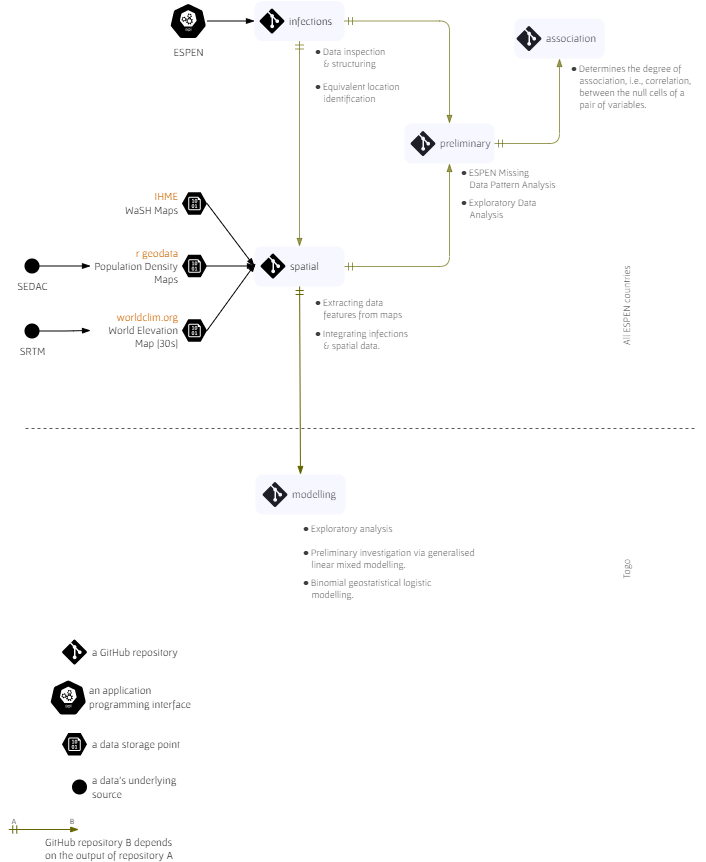

The diagram above was exported from draw.io. Its source (the exported page's mxGraphModel, read from the mxfile embedded in the PNG):
<mxGraphModel dx="1038" dy="651" grid="1" gridSize="10" guides="1" tooltips="1" connect="1" arrows="1" fold="1" page="1" pageScale="1" pageWidth="827" pageHeight="1169" background="none" math="1" shadow="0">
  <root>
    <mxCell id="0" />
    <mxCell id="1" parent="0" />
    <mxCell id="x-riW3ZFoQ_IFZtjwUd2-361" style="edgeStyle=orthogonalEdgeStyle;rounded=1;orthogonalLoop=1;jettySize=auto;html=1;entryX=0.5;entryY=1;entryDx=0;entryDy=0;startArrow=ERmandOne;startFill=0;endArrow=blockThin;endFill=1;strokeColor=#666600;opacity=65;" parent="1" source="1m_8A3rN13Qf_xB14CXs-471" target="1m_8A3rN13Qf_xB14CXs-472" edge="1">
      <mxGeometry relative="1" as="geometry" />
    </mxCell>
    <mxCell id="x-riW3ZFoQ_IFZtjwUd2-366" value="" style="endArrow=none;dashed=1;html=1;rounded=1;strokeColor=#000000;opacity=65;" parent="1" edge="1">
      <mxGeometry width="50" height="50" relative="1" as="geometry">
        <mxPoint x="110" y="540" as="sourcePoint" />
        <mxPoint x="780" y="540" as="targetPoint" />
      </mxGeometry>
    </mxCell>
    <UserObject label="a GitHub repository" linkTarget="_blank" id="p4-r0AeJtEcNpWh-sozY-361">
      <mxCell style="verticalLabelPosition=middle;html=1;verticalAlign=middle;align=left;strokeColor=none;fillColor=#000000;shape=mxgraph.azure.git_repository;shadow=0;rotation=0;labelPosition=right;spacingRight=1;spacing=5;fontFamily=Gafata;fontSize=11;" vertex="1" parent="1">
        <mxGeometry x="146.5" y="751" width="25" height="25" as="geometry" />
      </mxCell>
    </UserObject>
    <mxCell id="p4-r0AeJtEcNpWh-sozY-362" value="an application&lt;br&gt;programming&amp;nbsp;interface" style="sketch=0;html=1;dashed=0;whitespace=wrap;fillColor=#000000;strokeColor=#ffffff;points=[[0.005,0.63,0],[0.1,0.2,0],[0.9,0.2,0],[0.5,0,0],[0.995,0.63,0],[0.72,0.99,0],[0.5,1,0],[0.28,0.99,0]];shape=mxgraph.kubernetes.icon;prIcon=api;labelPosition=right;verticalLabelPosition=middle;align=left;verticalAlign=middle;fontFamily=Gafata;fontSize=11;rotation=0;" vertex="1" parent="1">
      <mxGeometry x="134" y="791" width="37.5" height="36" as="geometry" />
    </mxCell>
    <mxCell id="p4-r0AeJtEcNpWh-sozY-363" value="a data storage point" style="verticalLabelPosition=middle;html=1;verticalAlign=middle;align=left;strokeColor=none;fillColor=#000000;shape=mxgraph.azure.storage_blob;shadow=0;fontFamily=Gafata;fontSize=11;fontColor=#000000;rotation=0;labelPosition=right;spacing=5;" vertex="1" parent="1">
      <mxGeometry x="146.5" y="844.5" width="25" height="22.5" as="geometry" />
    </mxCell>
    <mxCell id="p4-r0AeJtEcNpWh-sozY-364" value="a data's underlying&lt;br&gt;source" style="shape=ellipse;html=1;dashed=0;whitespace=wrap;aspect=fixed;perimeter=ellipsePerimeter;shadow=0;sketch=0;strokeColor=none;strokeWidth=1;fontFamily=Gafata;fontSize=11;fontColor=#000000;fillColor=#000000;rotation=0;labelPosition=right;verticalLabelPosition=middle;align=left;verticalAlign=middle;spacing=5;" vertex="1" parent="1">
      <mxGeometry x="156.5" y="891" width="15" height="15" as="geometry" />
    </mxCell>
    <mxCell id="p4-r0AeJtEcNpWh-sozY-365" value="GitHub repository B depends&lt;br&gt;on the output of repository A&amp;nbsp;" style="edgeStyle=none;rounded=1;sketch=0;orthogonalLoop=1;jettySize=auto;html=1;shadow=0;strokeWidth=1;fontFamily=Gafata;fontSize=11;fontColor=#000000;startArrow=ERmandOne;startFill=0;endArrow=blockThin;endFill=1;elbow=vertical;strokeColor=#666600;labelPosition=right;verticalLabelPosition=bottom;align=left;verticalAlign=top;spacingLeft=0;" edge="1" parent="1">
      <mxGeometry relative="1" as="geometry">
        <mxPoint x="93.25" y="941" as="sourcePoint" />
        <mxPoint x="163.25" y="941" as="targetPoint" />
      </mxGeometry>
    </mxCell>
    <mxCell id="p4-r0AeJtEcNpWh-sozY-366" value="&lt;font style=&quot;font-size: 8px;&quot;&gt;B&lt;/font&gt;" style="text;html=1;strokeColor=none;fillColor=none;align=center;verticalAlign=middle;whiteSpace=wrap;rounded=1;fontSize=8;fontFamily=Gafata;" vertex="1" parent="1">
      <mxGeometry x="152.25" y="923" width="10" height="20" as="geometry" />
    </mxCell>
    <mxCell id="p4-r0AeJtEcNpWh-sozY-367" value="&lt;font style=&quot;font-size: 8px;&quot;&gt;A&lt;/font&gt;" style="text;html=1;strokeColor=none;fillColor=none;align=center;verticalAlign=middle;whiteSpace=wrap;rounded=1;fontSize=8;fontFamily=Gafata;" vertex="1" parent="1">
      <mxGeometry x="94" y="923" width="10" height="20" as="geometry" />
    </mxCell>
    <UserObject label="All ESPEN countries" tooltip="Geographic information processing: Extracting spatial data features per ESPEN STH experiments site." id="p4-r0AeJtEcNpWh-sozY-368">
      <mxCell style="text;html=1;strokeColor=none;fillColor=none;align=center;verticalAlign=middle;whiteSpace=wrap;rounded=1;fontFamily=Gafata;fontSize=10;opacity=15;fontColor=#000000;textOpacity=75;direction=south;horizontal=0;" vertex="1" parent="1">
        <mxGeometry x="703.5" y="366.5" width="14.5" height="101" as="geometry" />
      </mxCell>
    </UserObject>
    <UserObject label="Togo" tooltip="Geographic information processing: Extracting spatial data features per ESPEN STH experiments site." id="p4-r0AeJtEcNpWh-sozY-369">
      <mxCell style="text;html=1;strokeColor=none;fillColor=none;align=center;verticalAlign=middle;whiteSpace=wrap;rounded=1;fontFamily=Gafata;fontSize=10;opacity=15;fontColor=#000000;textOpacity=75;direction=south;horizontal=0;" vertex="1" parent="1">
        <mxGeometry x="703.5" y="630" width="14.5" height="101" as="geometry" />
      </mxCell>
    </UserObject>
    <mxCell id="1m_8A3rN13Qf_xB14CXs-442" value="output" parent="0" />
    <mxCell id="1m_8A3rN13Qf_xB14CXs-449" value="" style="strokeColor=none;fillColor=#CCCCFF;shadow=0;strokeWidth=1;rounded=1;absoluteArcSize=1;arcSize=15;fontSize=12;fontColor=#9E9E9E;align=center;html=1;opacity=15;rotation=0;" parent="1m_8A3rN13Qf_xB14CXs-442" vertex="1">
      <mxGeometry x="339" y="358" width="90" height="40" as="geometry" />
    </mxCell>
    <mxCell id="1m_8A3rN13Qf_xB14CXs-416" value="git" parent="0" />
    <mxCell id="1m_8A3rN13Qf_xB14CXs-447" value="" style="strokeColor=none;fillColor=#CCCCFF;shadow=0;strokeWidth=1;rounded=1;absoluteArcSize=1;arcSize=16;fontSize=12;fontColor=#9E9E9E;align=center;html=1;opacity=15;rotation=0;" parent="1m_8A3rN13Qf_xB14CXs-416" vertex="1">
      <mxGeometry x="339" y="112.5" width="90" height="40" as="geometry" />
    </mxCell>
    <UserObject label="infections" link="https://www.github.com/helminthiases/infections" linkTarget="_blank" id="1m_8A3rN13Qf_xB14CXs-414">
      <mxCell style="verticalLabelPosition=middle;html=1;verticalAlign=middle;align=left;strokeColor=none;fillColor=#000000;shape=mxgraph.azure.git_repository;shadow=0;rotation=0;labelPosition=right;spacingRight=1;spacing=5;fontFamily=Gafata;fontSize=11;" parent="1m_8A3rN13Qf_xB14CXs-416" vertex="1">
        <mxGeometry x="344" y="120" width="25" height="25" as="geometry" />
      </mxCell>
    </UserObject>
    <mxCell id="1m_8A3rN13Qf_xB14CXs-420" value="preliminary" style="verticalLabelPosition=middle;html=1;verticalAlign=middle;align=left;strokeColor=none;fillColor=#000000;shape=mxgraph.azure.git_repository;shadow=0;rotation=0;labelPosition=right;spacingRight=1;spacing=5;fontFamily=Gafata;fontSize=11;" parent="1m_8A3rN13Qf_xB14CXs-416" vertex="1">
      <mxGeometry x="495" y="242.5" width="25" height="25" as="geometry" />
    </mxCell>
    <mxCell id="1m_8A3rN13Qf_xB14CXs-421" value="modelling" style="verticalLabelPosition=middle;html=1;verticalAlign=middle;align=left;strokeColor=none;fillColor=#000000;shape=mxgraph.azure.git_repository;shadow=0;rotation=0;labelPosition=right;spacingRight=1;spacing=5;fontFamily=Gafata;fontSize=11;" parent="1m_8A3rN13Qf_xB14CXs-416" vertex="1">
      <mxGeometry x="347" y="593.5" width="25" height="25" as="geometry" />
    </mxCell>
    <mxCell id="1m_8A3rN13Qf_xB14CXs-422" value="association" style="verticalLabelPosition=middle;html=1;verticalAlign=middle;align=left;strokeColor=none;fillColor=#000000;shape=mxgraph.azure.git_repository;shadow=0;rotation=0;labelPosition=right;spacingRight=1;spacing=5;fontFamily=Gafata;fontSize=11;" parent="1m_8A3rN13Qf_xB14CXs-416" vertex="1">
      <mxGeometry x="601" y="137.5" width="25" height="25" as="geometry" />
    </mxCell>
    <mxCell id="1m_8A3rN13Qf_xB14CXs-419" value="spatial" style="verticalLabelPosition=middle;html=1;verticalAlign=middle;align=left;strokeColor=none;fillColor=#000000;shape=mxgraph.azure.git_repository;shadow=0;rotation=0;labelPosition=right;spacingRight=1;spacing=5;fontFamily=Gafata;fontSize=11;" parent="1m_8A3rN13Qf_xB14CXs-416" vertex="1">
      <mxGeometry x="345" y="365" width="25" height="25" as="geometry" />
    </mxCell>
    <mxCell id="1m_8A3rN13Qf_xB14CXs-475" value="\( \bullet\)&amp;nbsp;Data inspection&lt;br&gt;\(\;\;\) &amp;amp; structuring" style="text;html=1;strokeColor=none;fillColor=none;align=left;verticalAlign=middle;whiteSpace=wrap;rounded=1;fontFamily=Gafata;fontSize=10;opacity=15;fontColor=#000000;textOpacity=75;glass=1;" parent="1m_8A3rN13Qf_xB14CXs-416" vertex="1">
      <mxGeometry x="398" y="154" width="90" height="30" as="geometry" />
    </mxCell>
    <UserObject label="\( \bullet\)&amp;nbsp;Equivalent location&lt;br&gt;\(\;\;\)&amp;nbsp;identification" tooltip="the identificatio of equivalet locations via grphical networks" id="1m_8A3rN13Qf_xB14CXs-476">
      <mxCell style="text;html=1;strokeColor=none;fillColor=none;align=left;verticalAlign=middle;whiteSpace=wrap;rounded=1;fontFamily=Gafata;fontSize=10;opacity=15;fontColor=#000000;textOpacity=75;glass=1;" parent="1m_8A3rN13Qf_xB14CXs-416" vertex="1">
        <mxGeometry x="398" y="189" width="94" height="30" as="geometry" />
      </mxCell>
    </UserObject>
    <UserObject label="\( \bullet\) Determines the degree of&lt;br&gt;\(\;\;\) association, i.e., correlation,&lt;br&gt;\(\;\;\) between the null cells of a&lt;br&gt;\(\;\;\) pair of variables." tooltip="Geographic information processing: Extracting spatial data features per ESPEN STH experiments site." id="x-riW3ZFoQ_IFZtjwUd2-365">
      <mxCell style="text;html=1;strokeColor=none;fillColor=none;align=left;verticalAlign=middle;whiteSpace=wrap;rounded=1;fontFamily=Gafata;fontSize=10;opacity=15;fontColor=#000000;textOpacity=75;" parent="1m_8A3rN13Qf_xB14CXs-416" vertex="1">
        <mxGeometry x="654" y="175" width="136" height="45" as="geometry" />
      </mxCell>
    </UserObject>
    <mxCell id="1m_8A3rN13Qf_xB14CXs-482" value="\( \bullet\) ESPEN Missing&lt;br&gt;\(\;\;\) Data Pattern Analysis" style="text;html=1;strokeColor=none;fillColor=none;align=left;verticalAlign=middle;whiteSpace=wrap;rounded=1;fontFamily=Gafata;fontSize=10;opacity=15;fontColor=#000000;textOpacity=75;glass=1;" parent="1m_8A3rN13Qf_xB14CXs-416" vertex="1">
      <mxGeometry x="544" y="275" width="103" height="30" as="geometry" />
    </mxCell>
    <mxCell id="1m_8A3rN13Qf_xB14CXs-483" value="\(\bullet\)&amp;nbsp;Exploratory Data &lt;br&gt;\(\;\;\)&amp;nbsp;Analysis" style="text;html=1;strokeColor=none;fillColor=none;align=left;verticalAlign=middle;whiteSpace=wrap;rounded=1;fontFamily=Gafata;fontSize=10;opacity=15;fontColor=#000000;textOpacity=75;glass=1;" parent="1m_8A3rN13Qf_xB14CXs-416" vertex="1">
      <mxGeometry x="544" y="305" width="100" height="30" as="geometry" />
    </mxCell>
    <UserObject label="\( \bullet\) Extracting data&lt;br&gt;\(\;\;\) features from maps" tooltip="Geographic information processing: Extracting spatial data features per ESPEN STH experiments site." id="1m_8A3rN13Qf_xB14CXs-477">
      <mxCell style="text;html=1;strokeColor=none;fillColor=none;align=left;verticalAlign=middle;whiteSpace=wrap;rounded=1;fontFamily=Gafata;fontSize=10;opacity=15;fontColor=#000000;textOpacity=75;" parent="1m_8A3rN13Qf_xB14CXs-416" vertex="1">
        <mxGeometry x="398" y="405" width="101" height="30" as="geometry" />
      </mxCell>
    </UserObject>
    <UserObject label="\( \bullet\)&amp;nbsp;Integrating infections&lt;br&gt;\(\;\;\) &amp;amp; spatial data." tooltip="Geographic information processing: Extracting spatial data features per ESPEN STH experiments site." id="1m_8A3rN13Qf_xB14CXs-478">
      <mxCell style="text;html=1;strokeColor=none;fillColor=none;align=left;verticalAlign=middle;whiteSpace=wrap;rounded=1;fontFamily=Gafata;fontSize=10;opacity=15;fontColor=#000000;textOpacity=75;" parent="1m_8A3rN13Qf_xB14CXs-416" vertex="1">
        <mxGeometry x="398" y="436" width="101" height="30" as="geometry" />
      </mxCell>
    </UserObject>
    <UserObject label="\( \bullet\) Exploratory analysis" tooltip="Exploratory data analysis.  Thus far, the focus is Togo." id="x-riW3ZFoQ_IFZtjwUd2-362">
      <mxCell style="text;html=1;strokeColor=none;fillColor=none;align=left;verticalAlign=middle;whiteSpace=wrap;rounded=1;fontFamily=Gafata;fontSize=10;opacity=15;fontColor=#000000;textOpacity=75;" parent="1m_8A3rN13Qf_xB14CXs-416" vertex="1">
        <mxGeometry x="386" y="625" width="101" height="30" as="geometry" />
      </mxCell>
    </UserObject>
    <UserObject label="\( \bullet\) Preliminary investigation via generalised&lt;br&gt;\(\;\;\) linear mixed modelling." tooltip="Geographic information processing: Extracting spatial data features per ESPEN STH experiments site." id="x-riW3ZFoQ_IFZtjwUd2-363">
      <mxCell style="text;html=1;strokeColor=none;fillColor=none;align=left;verticalAlign=middle;whiteSpace=wrap;rounded=1;fontFamily=Gafata;fontSize=10;opacity=15;fontColor=#000000;textOpacity=75;" parent="1m_8A3rN13Qf_xB14CXs-416" vertex="1">
        <mxGeometry x="386" y="655" width="190" height="30" as="geometry" />
      </mxCell>
    </UserObject>
    <UserObject label="\( \bullet\) Binomial geostatistical logistic&lt;br&gt;\(\;\;\) modelling." tooltip="Geographic information processing: Extracting spatial data features per ESPEN STH experiments site." id="x-riW3ZFoQ_IFZtjwUd2-364">
      <mxCell style="text;html=1;strokeColor=none;fillColor=none;align=left;verticalAlign=middle;whiteSpace=wrap;rounded=1;fontFamily=Gafata;fontSize=10;opacity=15;fontColor=#000000;textOpacity=75;" parent="1m_8A3rN13Qf_xB14CXs-416" vertex="1">
        <mxGeometry x="386" y="685" width="190" height="30" as="geometry" />
      </mxCell>
    </UserObject>
    <mxCell id="1m_8A3rN13Qf_xB14CXs-425" value="source" parent="0" />
    <mxCell id="361" value="" style="strokeColor=none;fillColor=#ffffff;shadow=0;strokeWidth=1;rounded=1;absoluteArcSize=1;arcSize=2;fontSize=11;fontColor=#9E9E9E;align=center;html=1;fontFamily=Gafata;" parent="1m_8A3rN13Qf_xB14CXs-425" vertex="1">
      <mxGeometry x="181.5" y="295" width="110" height="40" as="geometry" />
    </mxCell>
    <mxCell id="1m_8A3rN13Qf_xB14CXs-412" value="ESPEN" style="sketch=0;html=1;dashed=0;whitespace=wrap;fillColor=#000000;strokeColor=#ffffff;points=[[0.005,0.63,0],[0.1,0.2,0],[0.9,0.2,0],[0.5,0,0],[0.995,0.63,0],[0.72,0.99,0],[0.5,1,0],[0.28,0.99,0]];shape=mxgraph.kubernetes.icon;prIcon=api;labelPosition=center;verticalLabelPosition=bottom;align=center;verticalAlign=top;fontFamily=Gafata;fontSize=11;rotation=0;" parent="1m_8A3rN13Qf_xB14CXs-425" vertex="1">
      <mxGeometry x="254" y="114.5" width="37.5" height="36" as="geometry" />
    </mxCell>
    <mxCell id="1m_8A3rN13Qf_xB14CXs-426" value="" style="strokeColor=none;fillColor=#ffffff;shadow=0;strokeWidth=1;rounded=1;absoluteArcSize=1;arcSize=2;fontSize=11;fontColor=#9E9E9E;align=center;html=1;fontFamily=Gafata;" parent="1m_8A3rN13Qf_xB14CXs-425" vertex="1">
      <mxGeometry x="175" y="357.5" width="116.5" height="40" as="geometry" />
    </mxCell>
    <mxCell id="1m_8A3rN13Qf_xB14CXs-429" value="" style="strokeColor=none;fillColor=#ffffff;shadow=0;strokeWidth=1;rounded=1;absoluteArcSize=1;arcSize=2;fontSize=11;fontColor=#9E9E9E;align=center;html=1;fontFamily=Gafata;" parent="1m_8A3rN13Qf_xB14CXs-425" vertex="1">
      <mxGeometry x="175" y="422" width="116.5" height="40" as="geometry" />
    </mxCell>
    <mxCell id="1m_8A3rN13Qf_xB14CXs-431" value="&lt;font color=&quot;#cc6600&quot;&gt;worldclim.org&lt;/font&gt;&lt;br&gt;World Elevation&lt;br&gt;Map [30s]" style="verticalLabelPosition=middle;html=1;verticalAlign=middle;align=right;strokeColor=none;fillColor=#000000;shape=mxgraph.azure.storage_blob;shadow=0;fontFamily=Gafata;fontSize=11;fontColor=#000000;rotation=0;labelPosition=left;spacing=5;" parent="1m_8A3rN13Qf_xB14CXs-425" vertex="1">
      <mxGeometry x="266.5" y="430.75" width="25" height="22.5" as="geometry" />
    </mxCell>
    <mxCell id="1m_8A3rN13Qf_xB14CXs-434" value="&lt;span style=&quot;text-align: left;&quot;&gt;&lt;font color=&quot;#cc6600&quot;&gt;r geodata&lt;/font&gt;&lt;/span&gt;&lt;br style=&quot;text-align: left;&quot;&gt;&lt;span style=&quot;text-align: left;&quot;&gt;Population Density&lt;br&gt;Maps&lt;/span&gt;" style="verticalLabelPosition=middle;html=1;verticalAlign=middle;align=right;strokeColor=none;fillColor=#000000;shape=mxgraph.azure.storage_blob;shadow=0;fontFamily=Gafata;fontSize=11;fontColor=#000000;rotation=0;labelPosition=left;spacing=5;" parent="1m_8A3rN13Qf_xB14CXs-425" vertex="1">
      <mxGeometry x="266.5" y="366.25" width="25" height="22.5" as="geometry" />
    </mxCell>
    <mxCell id="1m_8A3rN13Qf_xB14CXs-436" value="&lt;span style=&quot;text-align: left;&quot;&gt;&lt;font color=&quot;#cc6600&quot;&gt;IHME&lt;/font&gt;&lt;/span&gt;&lt;br style=&quot;text-align: left;&quot;&gt;&lt;span style=&quot;text-align: left;&quot;&gt;WaSH&amp;nbsp;Maps&lt;/span&gt;" style="verticalLabelPosition=middle;html=1;verticalAlign=middle;align=right;strokeColor=none;fillColor=#000000;shape=mxgraph.azure.storage_blob;shadow=0;fontFamily=Gafata;fontSize=11;fontColor=#000000;rotation=0;labelPosition=left;spacing=5;" parent="1m_8A3rN13Qf_xB14CXs-425" vertex="1">
      <mxGeometry x="266.5" y="303.75" width="25" height="22.5" as="geometry" />
    </mxCell>
    <mxCell id="1m_8A3rN13Qf_xB14CXs-460" value="reference" parent="0" />
    <mxCell id="1m_8A3rN13Qf_xB14CXs-461" style="edgeStyle=orthogonalEdgeStyle;rounded=1;sketch=0;orthogonalLoop=1;jettySize=auto;html=1;entryX=0;entryY=0.5;entryDx=0;entryDy=0;shadow=0;strokeWidth=1;fontFamily=Gafata;fontSize=11;fontColor=#000000;endArrow=blockThin;endFill=1;elbow=vertical;" parent="1m_8A3rN13Qf_xB14CXs-460" source="1m_8A3rN13Qf_xB14CXs-459" target="1m_8A3rN13Qf_xB14CXs-426" edge="1">
      <mxGeometry relative="1" as="geometry" />
    </mxCell>
    <mxCell id="1m_8A3rN13Qf_xB14CXs-459" value="SEDAC" style="shape=ellipse;html=1;dashed=0;whitespace=wrap;aspect=fixed;perimeter=ellipsePerimeter;shadow=0;sketch=0;strokeColor=none;strokeWidth=1;fontFamily=Gafata;fontSize=11;fontColor=#000000;fillColor=#000000;rotation=0;labelPosition=center;verticalLabelPosition=bottom;align=center;verticalAlign=top;" parent="1m_8A3rN13Qf_xB14CXs-460" vertex="1">
      <mxGeometry x="109" y="370" width="15" height="15" as="geometry" />
    </mxCell>
    <mxCell id="1m_8A3rN13Qf_xB14CXs-463" style="edgeStyle=orthogonalEdgeStyle;rounded=1;sketch=0;orthogonalLoop=1;jettySize=auto;html=1;entryX=0;entryY=0.5;entryDx=0;entryDy=0;shadow=0;strokeWidth=1;fontFamily=Gafata;fontSize=11;fontColor=#000000;endArrow=blockThin;endFill=1;elbow=vertical;" parent="1m_8A3rN13Qf_xB14CXs-460" source="1m_8A3rN13Qf_xB14CXs-462" target="1m_8A3rN13Qf_xB14CXs-429" edge="1">
      <mxGeometry relative="1" as="geometry" />
    </mxCell>
    <mxCell id="1m_8A3rN13Qf_xB14CXs-462" value="SRTM" style="shape=ellipse;html=1;dashed=0;whitespace=wrap;aspect=fixed;perimeter=ellipsePerimeter;shadow=0;sketch=0;strokeColor=none;strokeWidth=1;fontFamily=Gafata;fontSize=11;fontColor=#000000;fillColor=#000000;rotation=0;labelPosition=center;verticalLabelPosition=bottom;align=center;verticalAlign=top;" parent="1m_8A3rN13Qf_xB14CXs-460" vertex="1">
      <mxGeometry x="109" y="435" width="15" height="15" as="geometry" />
    </mxCell>
    <mxCell id="1m_8A3rN13Qf_xB14CXs-464" value="" style="edgeStyle=orthogonalEdgeStyle;rounded=1;sketch=0;orthogonalLoop=1;jettySize=auto;html=1;shadow=0;strokeWidth=1;fontFamily=Gafata;fontSize=11;fontColor=#000000;endArrow=blockThin;endFill=1;elbow=vertical;exitX=0.5;exitY=1;exitDx=0;exitDy=0;startArrow=ERmandOne;startFill=0;horizontal=0;verticalAlign=bottom;strokeColor=#666600;opacity=65;" parent="1m_8A3rN13Qf_xB14CXs-460" source="1m_8A3rN13Qf_xB14CXs-447" target="1m_8A3rN13Qf_xB14CXs-449" edge="1">
      <mxGeometry x="0.0462" y="16" relative="1" as="geometry">
        <mxPoint y="1" as="offset" />
      </mxGeometry>
    </mxCell>
    <mxCell id="1m_8A3rN13Qf_xB14CXs-465" style="rounded=1;sketch=0;orthogonalLoop=1;jettySize=auto;html=1;entryX=0;entryY=0.5;entryDx=0;entryDy=0;shadow=0;strokeWidth=1;fontFamily=Gafata;fontSize=11;fontColor=#000000;endArrow=blockThin;endFill=1;elbow=vertical;exitX=1;exitY=0.5;exitDx=0;exitDy=0;startArrow=none;startFill=0;exitPerimeter=0;" parent="1m_8A3rN13Qf_xB14CXs-460" source="1m_8A3rN13Qf_xB14CXs-436" target="1m_8A3rN13Qf_xB14CXs-449" edge="1">
      <mxGeometry relative="1" as="geometry" />
    </mxCell>
    <mxCell id="1m_8A3rN13Qf_xB14CXs-466" style="edgeStyle=none;rounded=1;sketch=0;orthogonalLoop=1;jettySize=auto;html=1;shadow=0;strokeWidth=1;fontFamily=Gafata;fontSize=11;fontColor=#000000;endArrow=blockThin;endFill=1;elbow=vertical;" parent="1m_8A3rN13Qf_xB14CXs-460" source="1m_8A3rN13Qf_xB14CXs-434" edge="1">
      <mxGeometry relative="1" as="geometry">
        <mxPoint x="340" y="377.5" as="targetPoint" />
      </mxGeometry>
    </mxCell>
    <mxCell id="1m_8A3rN13Qf_xB14CXs-467" style="edgeStyle=none;rounded=1;sketch=0;orthogonalLoop=1;jettySize=auto;html=1;shadow=0;strokeWidth=1;fontFamily=Gafata;fontSize=11;fontColor=#000000;endArrow=blockThin;endFill=1;elbow=vertical;exitX=1;exitY=0.5;exitDx=0;exitDy=0;exitPerimeter=0;" parent="1m_8A3rN13Qf_xB14CXs-460" source="1m_8A3rN13Qf_xB14CXs-431" edge="1">
      <mxGeometry relative="1" as="geometry">
        <mxPoint x="340" y="375" as="targetPoint" />
      </mxGeometry>
    </mxCell>
    <mxCell id="1m_8A3rN13Qf_xB14CXs-469" style="edgeStyle=none;rounded=1;sketch=0;orthogonalLoop=1;jettySize=auto;html=1;entryX=0;entryY=0.5;entryDx=0;entryDy=0;shadow=0;strokeWidth=1;fontFamily=Gafata;fontSize=11;fontColor=#000000;endArrow=blockThin;endFill=1;elbow=vertical;" parent="1m_8A3rN13Qf_xB14CXs-460" source="1m_8A3rN13Qf_xB14CXs-412" target="1m_8A3rN13Qf_xB14CXs-447" edge="1">
      <mxGeometry relative="1" as="geometry" />
    </mxCell>
    <mxCell id="1m_8A3rN13Qf_xB14CXs-470" value="" style="strokeColor=none;fillColor=#CCCCFF;shadow=0;strokeWidth=1;rounded=1;absoluteArcSize=1;arcSize=15;fontSize=12;fontColor=#9E9E9E;align=center;html=1;opacity=15;rotation=0;" parent="1m_8A3rN13Qf_xB14CXs-460" vertex="1">
      <mxGeometry x="340" y="586" width="90" height="40" as="geometry" />
    </mxCell>
    <mxCell id="1m_8A3rN13Qf_xB14CXs-471" value="" style="strokeColor=none;fillColor=#CCCCFF;shadow=0;strokeWidth=1;rounded=1;absoluteArcSize=1;arcSize=15;fontSize=12;fontColor=#9E9E9E;align=center;html=1;opacity=15;rotation=0;" parent="1m_8A3rN13Qf_xB14CXs-460" vertex="1">
      <mxGeometry x="489" y="235" width="90" height="40" as="geometry" />
    </mxCell>
    <mxCell id="1m_8A3rN13Qf_xB14CXs-472" value="" style="strokeColor=none;fillColor=#CCCCFF;shadow=0;strokeWidth=1;rounded=1;absoluteArcSize=1;arcSize=15;fontSize=12;fontColor=#9E9E9E;align=center;html=1;opacity=15;rotation=0;" parent="1m_8A3rN13Qf_xB14CXs-460" vertex="1">
      <mxGeometry x="599" y="130" width="90" height="40" as="geometry" />
    </mxCell>
    <mxCell id="1m_8A3rN13Qf_xB14CXs-474" value="" style="edgeStyle=none;rounded=1;sketch=0;orthogonalLoop=1;jettySize=auto;html=1;entryX=0.5;entryY=0;entryDx=0;entryDy=0;shadow=0;strokeWidth=1;fontFamily=Gafata;fontSize=11;fontColor=#000000;startArrow=ERmandOne;startFill=0;endArrow=blockThin;endFill=1;elbow=vertical;strokeColor=#666600;" parent="1m_8A3rN13Qf_xB14CXs-460" source="1m_8A3rN13Qf_xB14CXs-449" target="1m_8A3rN13Qf_xB14CXs-470" edge="1">
      <mxGeometry relative="1" as="geometry" />
    </mxCell>
    <mxCell id="1m_8A3rN13Qf_xB14CXs-480" style="edgeStyle=orthogonalEdgeStyle;rounded=1;sketch=0;orthogonalLoop=1;jettySize=auto;html=1;entryX=0.5;entryY=1;entryDx=0;entryDy=0;shadow=0;strokeColor=#666600;strokeWidth=1;fontFamily=Gafata;fontSize=11;fontColor=#000000;startArrow=ERmandOne;startFill=0;endArrow=blockThin;endFill=1;opacity=65;elbow=vertical;" parent="1m_8A3rN13Qf_xB14CXs-460" source="1m_8A3rN13Qf_xB14CXs-449" target="1m_8A3rN13Qf_xB14CXs-471" edge="1">
      <mxGeometry relative="1" as="geometry" />
    </mxCell>
    <mxCell id="1m_8A3rN13Qf_xB14CXs-481" style="edgeStyle=orthogonalEdgeStyle;rounded=1;sketch=0;orthogonalLoop=1;jettySize=auto;html=1;entryX=0.5;entryY=0;entryDx=0;entryDy=0;shadow=0;strokeColor=#666600;strokeWidth=1;fontFamily=Gafata;fontSize=11;fontColor=#000000;startArrow=ERmandOne;startFill=0;endArrow=blockThin;endFill=1;opacity=65;elbow=vertical;" parent="1m_8A3rN13Qf_xB14CXs-460" source="1m_8A3rN13Qf_xB14CXs-447" target="1m_8A3rN13Qf_xB14CXs-471" edge="1">
      <mxGeometry relative="1" as="geometry" />
    </mxCell>
  </root>
</mxGraphModel>